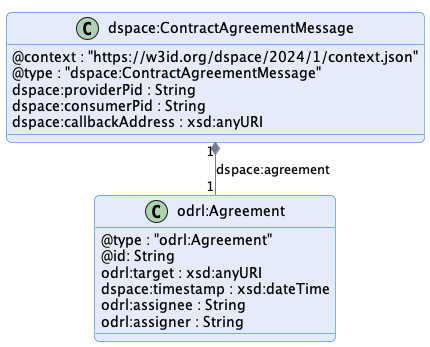

The diagram above was rendered by PlantUML. Its source (embedded in the PNG):
@startuml "contract-agreement-message"
!pragma layout smetana

!include ../../../common/style/diagram.styles.puml

hide empty description


class "dspace:ContractAgreementMessage" {
    @context : "https://w3id.org/dspace/2024/1/context.json"
    @type : "dspace:ContractAgreementMessage"
    dspace:providerPid : String
    dspace:consumerPid : String
    dspace:callbackAddress : xsd:anyURI
}

class odrl:Agreement {
    @type : "odrl:Agreement"
    @id: String
    odrl:target : xsd:anyURI
    dspace:timestamp : xsd:dateTime
    odrl:assignee : String
    odrl:assigner : String
}

"dspace:ContractAgreementMessage" "1" *-- "1" "odrl:Agreement" : "dspace:agreement"

@enduml